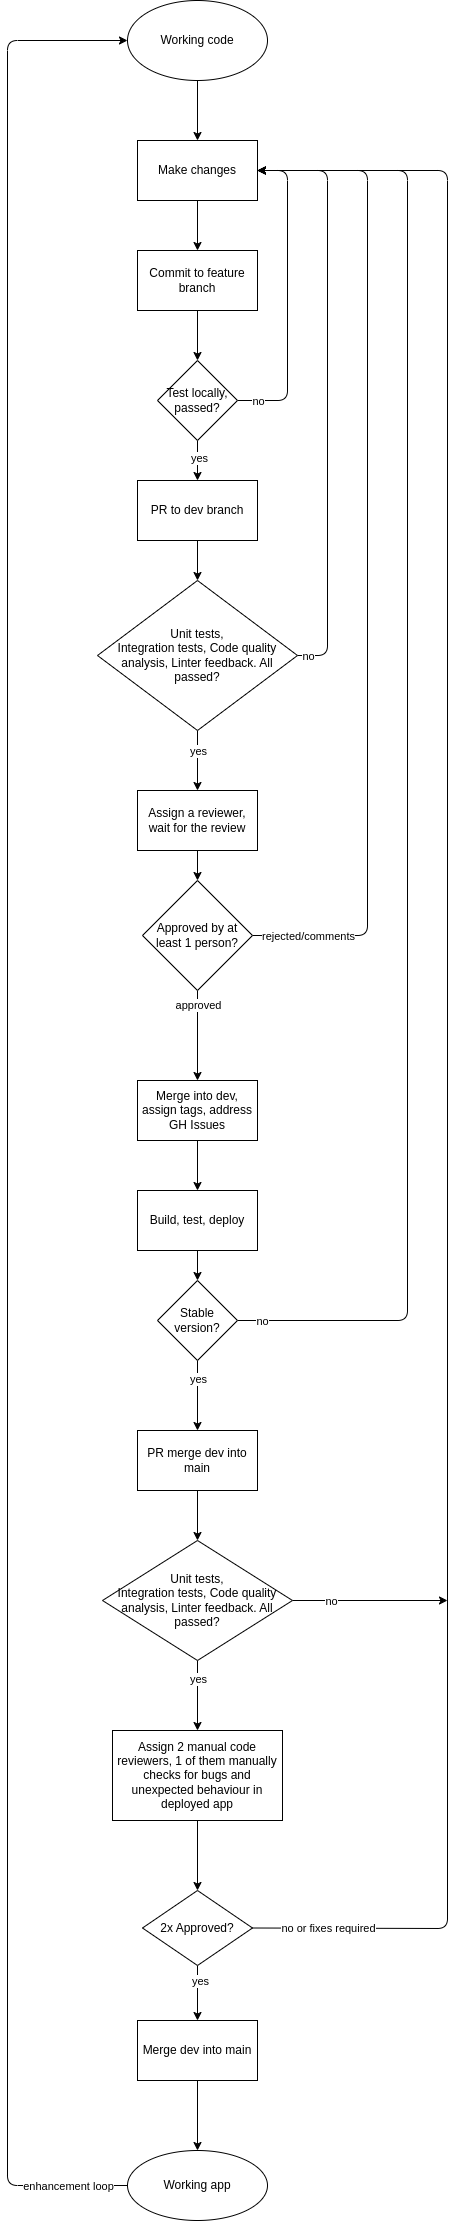

The diagram above was exported from draw.io. Its source (the exported page's mxGraphModel, read from the mxfile embedded in the PNG):
<mxGraphModel dx="935" dy="839" grid="1" gridSize="10" guides="1" tooltips="1" connect="1" arrows="1" fold="1" page="1" pageScale="1" pageWidth="850" pageHeight="1100" math="0" shadow="0">
  <root>
    <mxCell id="0" />
    <mxCell id="1" parent="0" />
    <mxCell id="6" value="" style="edgeStyle=none;html=1;" edge="1" parent="1" source="4" target="5">
      <mxGeometry relative="1" as="geometry" />
    </mxCell>
    <mxCell id="4" value="Working code" style="ellipse;whiteSpace=wrap;html=1;" vertex="1" parent="1">
      <mxGeometry x="320" y="40" width="140" height="80" as="geometry" />
    </mxCell>
    <mxCell id="8" value="" style="edgeStyle=none;html=1;" edge="1" parent="1" source="5" target="7">
      <mxGeometry relative="1" as="geometry" />
    </mxCell>
    <mxCell id="5" value="Make changes" style="whiteSpace=wrap;html=1;" vertex="1" parent="1">
      <mxGeometry x="330" y="180" width="120" height="60" as="geometry" />
    </mxCell>
    <mxCell id="10" value="" style="edgeStyle=none;html=1;" edge="1" parent="1" source="7" target="9">
      <mxGeometry relative="1" as="geometry" />
    </mxCell>
    <mxCell id="7" value="Commit to feature branch" style="whiteSpace=wrap;html=1;" vertex="1" parent="1">
      <mxGeometry x="330" y="290" width="120" height="60" as="geometry" />
    </mxCell>
    <mxCell id="12" value="" style="edgeStyle=none;html=1;" edge="1" parent="1" source="9" target="11">
      <mxGeometry relative="1" as="geometry">
        <Array as="points" />
      </mxGeometry>
    </mxCell>
    <mxCell id="19" value="yes" style="edgeLabel;html=1;align=center;verticalAlign=middle;resizable=0;points=[];" vertex="1" connectable="0" parent="12">
      <mxGeometry x="-0.1651" y="1" relative="1" as="geometry">
        <mxPoint as="offset" />
      </mxGeometry>
    </mxCell>
    <mxCell id="20" style="edgeStyle=none;html=1;exitX=1;exitY=0.5;exitDx=0;exitDy=0;entryX=1;entryY=0.5;entryDx=0;entryDy=0;" edge="1" parent="1" source="9" target="5">
      <mxGeometry relative="1" as="geometry">
        <Array as="points">
          <mxPoint x="480" y="440" />
          <mxPoint x="480" y="210" />
        </Array>
      </mxGeometry>
    </mxCell>
    <mxCell id="21" value="no" style="edgeLabel;html=1;align=center;verticalAlign=middle;resizable=0;points=[];" vertex="1" connectable="0" parent="20">
      <mxGeometry x="-0.7641" y="1" relative="1" as="geometry">
        <mxPoint x="-17" y="1" as="offset" />
      </mxGeometry>
    </mxCell>
    <mxCell id="9" value="Test locally,&lt;br&gt;passed?" style="rhombus;whiteSpace=wrap;html=1;" vertex="1" parent="1">
      <mxGeometry x="350" y="400" width="80" height="80" as="geometry" />
    </mxCell>
    <mxCell id="14" value="" style="edgeStyle=none;html=1;" edge="1" parent="1" source="11" target="13">
      <mxGeometry relative="1" as="geometry" />
    </mxCell>
    <mxCell id="11" value="PR to dev branch" style="whiteSpace=wrap;html=1;" vertex="1" parent="1">
      <mxGeometry x="330" y="520" width="120" height="60" as="geometry" />
    </mxCell>
    <mxCell id="16" value="" style="edgeStyle=none;html=1;" edge="1" parent="1" source="13" target="15">
      <mxGeometry relative="1" as="geometry" />
    </mxCell>
    <mxCell id="22" value="yes&lt;br&gt;" style="edgeLabel;html=1;align=center;verticalAlign=middle;resizable=0;points=[];" vertex="1" connectable="0" parent="16">
      <mxGeometry x="0.4315" y="-1" relative="1" as="geometry">
        <mxPoint x="1" y="-23" as="offset" />
      </mxGeometry>
    </mxCell>
    <mxCell id="23" style="edgeStyle=none;html=1;exitX=1;exitY=0.5;exitDx=0;exitDy=0;entryX=1;entryY=0.5;entryDx=0;entryDy=0;" edge="1" parent="1" source="13" target="5">
      <mxGeometry relative="1" as="geometry">
        <mxPoint x="540" y="340" as="targetPoint" />
        <Array as="points">
          <mxPoint x="520" y="695" />
          <mxPoint x="520" y="210" />
        </Array>
      </mxGeometry>
    </mxCell>
    <mxCell id="24" value="no" style="edgeLabel;html=1;align=center;verticalAlign=middle;resizable=0;points=[];" vertex="1" connectable="0" parent="23">
      <mxGeometry x="-0.7562" y="2" relative="1" as="geometry">
        <mxPoint x="-18" y="41" as="offset" />
      </mxGeometry>
    </mxCell>
    <mxCell id="13" value="Unit tests,&lt;br&gt;Integration tests, Code quality analysis, Linter feedback. All passed?" style="rhombus;whiteSpace=wrap;html=1;" vertex="1" parent="1">
      <mxGeometry x="290" y="620" width="200" height="150" as="geometry" />
    </mxCell>
    <mxCell id="26" value="" style="edgeStyle=none;html=1;" edge="1" parent="1" source="15" target="25">
      <mxGeometry relative="1" as="geometry" />
    </mxCell>
    <mxCell id="15" value="Assign a reviewer, wait for the review" style="whiteSpace=wrap;html=1;" vertex="1" parent="1">
      <mxGeometry x="330" y="830" width="120" height="60" as="geometry" />
    </mxCell>
    <mxCell id="27" style="edgeStyle=none;html=1;exitX=1;exitY=0.5;exitDx=0;exitDy=0;entryX=1;entryY=0.5;entryDx=0;entryDy=0;" edge="1" parent="1" source="25" target="5">
      <mxGeometry relative="1" as="geometry">
        <mxPoint x="600" y="570" as="targetPoint" />
        <Array as="points">
          <mxPoint x="560" y="975" />
          <mxPoint x="560" y="210" />
        </Array>
      </mxGeometry>
    </mxCell>
    <mxCell id="28" value="rejected/comments" style="edgeLabel;html=1;align=center;verticalAlign=middle;resizable=0;points=[];" vertex="1" connectable="0" parent="27">
      <mxGeometry x="-0.9544" relative="1" as="geometry">
        <mxPoint x="32" as="offset" />
      </mxGeometry>
    </mxCell>
    <mxCell id="30" value="" style="edgeStyle=none;html=1;" edge="1" parent="1" source="25" target="29">
      <mxGeometry relative="1" as="geometry" />
    </mxCell>
    <mxCell id="31" value="approved" style="edgeLabel;html=1;align=center;verticalAlign=middle;resizable=0;points=[];" vertex="1" connectable="0" parent="30">
      <mxGeometry x="-0.6905" relative="1" as="geometry">
        <mxPoint as="offset" />
      </mxGeometry>
    </mxCell>
    <mxCell id="25" value="Approved by at least 1 person?" style="rhombus;whiteSpace=wrap;html=1;" vertex="1" parent="1">
      <mxGeometry x="335" y="920" width="110" height="110" as="geometry" />
    </mxCell>
    <mxCell id="33" value="" style="edgeStyle=none;html=1;" edge="1" parent="1" source="29" target="32">
      <mxGeometry relative="1" as="geometry" />
    </mxCell>
    <mxCell id="29" value="Merge into dev, assign tags, address GH Issues" style="whiteSpace=wrap;html=1;" vertex="1" parent="1">
      <mxGeometry x="330" y="1120" width="120" height="60" as="geometry" />
    </mxCell>
    <mxCell id="37" value="" style="edgeStyle=none;html=1;" edge="1" parent="1" source="32" target="36">
      <mxGeometry relative="1" as="geometry" />
    </mxCell>
    <mxCell id="32" value="Build, test, deploy" style="whiteSpace=wrap;html=1;" vertex="1" parent="1">
      <mxGeometry x="330" y="1230" width="120" height="60" as="geometry" />
    </mxCell>
    <mxCell id="43" value="" style="edgeStyle=none;html=1;" edge="1" parent="1" source="34" target="42">
      <mxGeometry relative="1" as="geometry" />
    </mxCell>
    <mxCell id="34" value="PR merge dev into main" style="whiteSpace=wrap;html=1;" vertex="1" parent="1">
      <mxGeometry x="330" y="1470" width="120" height="60" as="geometry" />
    </mxCell>
    <mxCell id="38" style="edgeStyle=none;html=1;exitX=0.5;exitY=1;exitDx=0;exitDy=0;" edge="1" parent="1" source="36" target="34">
      <mxGeometry relative="1" as="geometry" />
    </mxCell>
    <mxCell id="39" value="yes" style="edgeLabel;html=1;align=center;verticalAlign=middle;resizable=0;points=[];" vertex="1" connectable="0" parent="38">
      <mxGeometry x="-0.4722" relative="1" as="geometry">
        <mxPoint as="offset" />
      </mxGeometry>
    </mxCell>
    <mxCell id="40" style="edgeStyle=none;html=1;exitX=1;exitY=0.5;exitDx=0;exitDy=0;entryX=1;entryY=0.5;entryDx=0;entryDy=0;" edge="1" parent="1" source="36" target="5">
      <mxGeometry relative="1" as="geometry">
        <mxPoint x="690" y="300" as="targetPoint" />
        <Array as="points">
          <mxPoint x="600" y="1360" />
          <mxPoint x="600" y="210" />
        </Array>
      </mxGeometry>
    </mxCell>
    <mxCell id="41" value="no" style="edgeLabel;html=1;align=center;verticalAlign=middle;resizable=0;points=[];" vertex="1" connectable="0" parent="40">
      <mxGeometry x="-0.9679" relative="1" as="geometry">
        <mxPoint as="offset" />
      </mxGeometry>
    </mxCell>
    <mxCell id="36" value="Stable version?" style="rhombus;whiteSpace=wrap;html=1;" vertex="1" parent="1">
      <mxGeometry x="350" y="1320" width="80" height="80" as="geometry" />
    </mxCell>
    <mxCell id="45" value="" style="edgeStyle=none;html=1;" edge="1" parent="1" source="42" target="44">
      <mxGeometry relative="1" as="geometry" />
    </mxCell>
    <mxCell id="46" value="yes" style="edgeLabel;html=1;align=center;verticalAlign=middle;resizable=0;points=[];" vertex="1" connectable="0" parent="45">
      <mxGeometry x="-0.4968" relative="1" as="geometry">
        <mxPoint as="offset" />
      </mxGeometry>
    </mxCell>
    <mxCell id="56" style="edgeStyle=none;html=1;exitX=1;exitY=0.5;exitDx=0;exitDy=0;" edge="1" parent="1" source="42">
      <mxGeometry relative="1" as="geometry">
        <mxPoint x="640" y="1640" as="targetPoint" />
      </mxGeometry>
    </mxCell>
    <mxCell id="57" value="no" style="edgeLabel;html=1;align=center;verticalAlign=middle;resizable=0;points=[];" vertex="1" connectable="0" parent="56">
      <mxGeometry x="-0.5056" relative="1" as="geometry">
        <mxPoint as="offset" />
      </mxGeometry>
    </mxCell>
    <mxCell id="42" value="Unit tests,&lt;br&gt;Integration tests, Code quality analysis, Linter feedback. All passed?" style="rhombus;whiteSpace=wrap;html=1;" vertex="1" parent="1">
      <mxGeometry x="295" y="1580" width="190" height="120" as="geometry" />
    </mxCell>
    <mxCell id="48" value="" style="edgeStyle=none;html=1;" edge="1" parent="1" source="44" target="47">
      <mxGeometry relative="1" as="geometry" />
    </mxCell>
    <mxCell id="44" value="Assign 2 manual code reviewers, 1 of them manually checks for bugs and unexpected behaviour in deployed app" style="whiteSpace=wrap;html=1;" vertex="1" parent="1">
      <mxGeometry x="305" y="1770" width="170" height="90" as="geometry" />
    </mxCell>
    <mxCell id="50" value="" style="edgeStyle=none;html=1;" edge="1" parent="1" source="47" target="49">
      <mxGeometry relative="1" as="geometry" />
    </mxCell>
    <mxCell id="53" value="yes" style="edgeLabel;html=1;align=center;verticalAlign=middle;resizable=0;points=[];" vertex="1" connectable="0" parent="50">
      <mxGeometry x="-0.4566" y="2" relative="1" as="geometry">
        <mxPoint as="offset" />
      </mxGeometry>
    </mxCell>
    <mxCell id="54" style="edgeStyle=none;html=1;exitX=1;exitY=0.5;exitDx=0;exitDy=0;entryX=1;entryY=0.5;entryDx=0;entryDy=0;" edge="1" parent="1" source="47" target="5">
      <mxGeometry relative="1" as="geometry">
        <mxPoint x="620" y="1480" as="targetPoint" />
        <Array as="points">
          <mxPoint x="640" y="1968" />
          <mxPoint x="640" y="210" />
        </Array>
      </mxGeometry>
    </mxCell>
    <mxCell id="55" value="no or fixes required" style="edgeLabel;html=1;align=center;verticalAlign=middle;resizable=0;points=[];" vertex="1" connectable="0" parent="54">
      <mxGeometry x="-0.982" y="1" relative="1" as="geometry">
        <mxPoint x="56" y="1" as="offset" />
      </mxGeometry>
    </mxCell>
    <mxCell id="47" value="2x Approved?" style="rhombus;whiteSpace=wrap;html=1;" vertex="1" parent="1">
      <mxGeometry x="335" y="1930" width="110" height="75" as="geometry" />
    </mxCell>
    <mxCell id="52" value="" style="edgeStyle=none;html=1;" edge="1" parent="1" source="49" target="51">
      <mxGeometry relative="1" as="geometry" />
    </mxCell>
    <mxCell id="49" value="Merge dev into main" style="whiteSpace=wrap;html=1;" vertex="1" parent="1">
      <mxGeometry x="330" y="2060" width="120" height="60" as="geometry" />
    </mxCell>
    <mxCell id="58" style="edgeStyle=none;html=1;exitX=0;exitY=0.5;exitDx=0;exitDy=0;entryX=0;entryY=0.5;entryDx=0;entryDy=0;" edge="1" parent="1" source="51" target="4">
      <mxGeometry relative="1" as="geometry">
        <mxPoint x="230" y="560" as="targetPoint" />
        <Array as="points">
          <mxPoint x="200" y="2225" />
          <mxPoint x="200" y="80" />
        </Array>
      </mxGeometry>
    </mxCell>
    <mxCell id="59" value="enhancement loop" style="edgeLabel;html=1;align=center;verticalAlign=middle;resizable=0;points=[];" vertex="1" connectable="0" parent="58">
      <mxGeometry x="-0.929" y="-1" relative="1" as="geometry">
        <mxPoint x="25" y="1" as="offset" />
      </mxGeometry>
    </mxCell>
    <mxCell id="51" value="Working app" style="ellipse;whiteSpace=wrap;html=1;" vertex="1" parent="1">
      <mxGeometry x="320" y="2190" width="140" height="70" as="geometry" />
    </mxCell>
  </root>
</mxGraphModel>